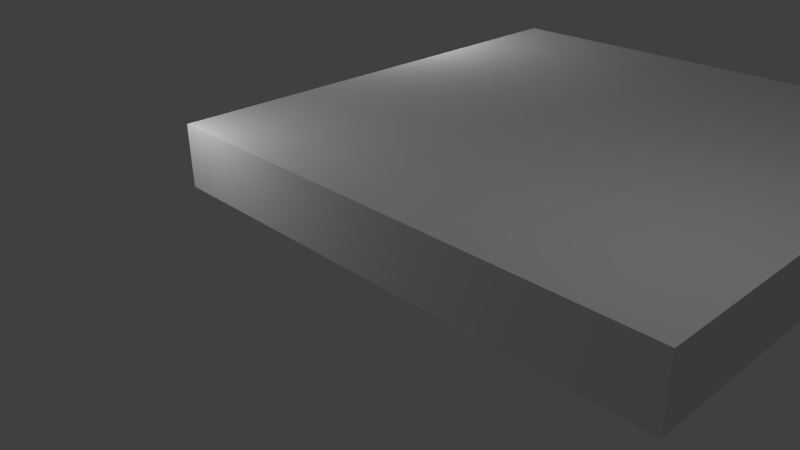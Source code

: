 # Source: 8x8base.blend  (saved by Blender 2.73.0; exported with 4.5.12 LTS)
import bpy
from mathutils import Matrix  # noqa: F401  (used for matrix-valued properties, if any)

bpy.ops.wm.read_factory_settings(use_empty=True)
scene = bpy.context.scene
scene.name = 'Scene'

# ---- collections
col_collection_1 = bpy.data.collections.new('Collection 1'); scene.collection.children.link(col_collection_1)

# ---- world
world_world = bpy.data.worlds.new('World'); scene.world = world_world
world_world.color = (0.05088, 0.05088, 0.05088)
world_world.use_sun_shadow = False
world_world.sun_shadow_jitter_overblur = 0.0
world_world.cycles.sampling_method = 'MANUAL'
world_world.cycles.sample_map_resolution = 256

# ---- cameras
cam_camera = bpy.data.cameras.new('Camera')
cam_camera.clip_end = 100.0
cam_camera.lens = 35.0
cam_camera.sensor_width = 32.0
cam_camera.sensor_height = 18.0
cam_camera.ortho_scale = 7.314
cam_camera.dof.focus_distance = 0.0
cam_camera.dof.aperture_fstop = 128.0

# ---- lights
light_lamp_002 = bpy.data.lights.new('Lamp.002', 'POINT')
light_lamp_002.transmission_factor = 0.0
light_lamp_002.cutoff_distance = 30.0
light_lamp_002.energy = 100.0
light_lamp_002.shadow_buffer_clip_start = 1.001
light_lamp_002.shadow_soft_size = 0.1
light_lamp_002.shadow_maximum_resolution = 0.006
light_lamp_002.use_absolute_resolution = True
light_lamp_002.cycles.use_multiple_importance_sampling = False
light_lamp_001 = bpy.data.lights.new('Lamp.001', 'POINT')
light_lamp_001.transmission_factor = 0.0
light_lamp_001.cutoff_distance = 30.0
light_lamp_001.energy = 100.0
light_lamp_001.shadow_buffer_clip_start = 1.001
light_lamp_001.shadow_soft_size = 0.1
light_lamp_001.shadow_maximum_resolution = 0.006
light_lamp_001.use_absolute_resolution = True
light_lamp_001.cycles.use_multiple_importance_sampling = False
light_lamp = bpy.data.lights.new('Lamp', 'POINT')
light_lamp.transmission_factor = 0.0
light_lamp.cutoff_distance = 30.0
light_lamp.energy = 100.0
light_lamp.shadow_buffer_clip_start = 1.001
light_lamp.shadow_soft_size = 0.1
light_lamp.shadow_maximum_resolution = 0.006
light_lamp.use_absolute_resolution = True
light_lamp.cycles.use_multiple_importance_sampling = False

# ---- meshes
me_cube_001 = bpy.data.meshes.new('Cube.001')
me_cube_001.from_pydata([(-0.5, -0.5, 0.0), (0.5, -0.5, 0.0), (-0.5, -0.5, 1.0), (-0.5, 0.5, 1.0), (0.5, 0.5, 1.0), (0.5, -0.5, 1.0), (-0.5, 1.5, 1.0), (0.5, 1.5, 1.0), (-0.5, 2.5, 1.0), (0.5, 2.5, 1.0), (-0.5, 3.5, 1.0), (0.5, 3.5, 1.0), (-1.5, -0.5, 0.0), (-1.5, -0.5, 1.0), (-1.5, 0.5, 1.0), (-1.5, 1.5, 1.0), (-1.5, 2.5, 1.0), (-1.5, 3.5, 1.0), (-2.5, -0.5, 0.0), (-2.5, -0.5, 1.0), (-2.5, 0.5, 1.0), (-2.5, 1.5, 1.0), (-2.5, 2.5, 1.0), (-2.5, 3.5, 1.0), (-3.5, -0.5, 0.0), (-3.5, 0.5, 0.0), (-3.5, -0.5, 1.0), (-3.5, 0.5, 1.0), (-3.5, 1.5, 0.0), (-3.5, 1.5, 1.0), (-3.5, 2.5, 0.0), (-3.5, 2.5, 1.0), (-3.5, 3.5, 0.0), (-3.5, 3.5, 1.0), (1.5, -0.5, 0.0), (1.5, 0.5, 1.0), (1.5, -0.5, 1.0), (1.5, 1.5, 1.0), (1.5, 2.5, 1.0), (1.5, 3.5, 1.0), (2.5, -0.5, 0.0), (2.5, 0.5, 1.0), (2.5, -0.5, 1.0), (2.5, 1.5, 1.0), (2.5, 2.5, 1.0), (2.5, 3.5, 1.0), (3.5, -0.5, 0.0), (3.5, 0.5, 1.0), (3.5, -0.5, 1.0), (3.5, 1.5, 1.0), (3.5, 2.5, 1.0), (3.5, 3.5, 1.0), (4.5, 0.5, 0.0), (4.5, -0.5, 0.0), (4.5, 0.5, 1.0), (4.5, -0.5, 1.0), (4.5, 1.5, 0.0), (4.5, 1.5, 1.0), (4.5, 2.5, 0.0), (4.5, 2.5, 1.0), (4.5, 3.5, 0.0), (4.5, 3.5, 1.0), (-0.5, 4.5, 1.0), (0.5, 4.5, 1.0), (-1.5, 4.5, 1.0), (-2.5, 4.5, 1.0), (-3.5, 4.5, 0.0), (-3.5, 4.5, 1.0), (1.5, 4.5, 1.0), (2.5, 4.5, 1.0), (3.5, 4.5, 1.0), (4.5, 4.5, 0.0), (4.5, 4.5, 1.0), (-0.5, 5.5, 1.0), (0.5, 5.5, 1.0), (-1.5, 5.5, 1.0), (-2.5, 5.5, 1.0), (-3.5, 5.5, 0.0), (-3.5, 5.5, 1.0), (1.5, 5.5, 1.0), (2.5, 5.5, 1.0), (3.5, 5.5, 1.0), (4.5, 5.5, 0.0), (4.5, 5.5, 1.0), (-0.5, 6.5, 1.0), (0.5, 6.5, 1.0), (-1.5, 6.5, 1.0), (-2.5, 6.5, 1.0), (-3.5, 6.5, 0.0), (-3.5, 6.5, 1.0), (1.5, 6.5, 1.0), (2.5, 6.5, 1.0), (3.5, 6.5, 1.0), (4.5, 6.5, 0.0), (4.5, 6.5, 1.0), (-0.5, 7.5, 0.0), (0.5, 7.5, 0.0), (-0.5, 7.5, 1.0), (0.5, 7.5, 1.0), (-1.5, 7.5, 0.0), (-1.5, 7.5, 1.0), (-2.5, 7.5, 0.0), (-2.5, 7.5, 1.0), (-3.5, 7.5, 0.0), (-3.5, 7.5, 1.0), (1.5, 7.5, 0.0), (1.5, 7.5, 1.0), (2.5, 7.5, 0.0), (2.5, 7.5, 1.0), (3.5, 7.5, 0.0), (3.5, 7.5, 1.0), (4.5, 7.5, 0.0), (4.5, 7.5, 1.0)], [], [(8, 16, 15, 6), (9, 7, 37, 38), (5, 2, 0, 1), (5, 4, 3, 2), (3, 4, 7, 6), (51, 61, 72, 70), (6, 7, 9, 8), (11, 39, 68, 63), (11, 9, 38, 39), (8, 9, 11, 10), (8, 10, 17, 16), (45, 51, 70, 69), (16, 17, 23, 22), (3, 6, 15, 14), (2, 3, 14, 13), (0, 2, 13, 12), (21, 22, 31, 29), (22, 23, 33, 31), (14, 15, 21, 20), (13, 14, 20, 19), (12, 13, 19, 18), (26, 27, 25, 24), (25, 27, 29, 28), (28, 29, 31, 30), (30, 31, 33, 32), (20, 21, 29, 27), (19, 20, 27, 26), (18, 19, 26, 24), (16, 22, 21, 15), (38, 37, 43, 44), (39, 45, 69, 68), (39, 38, 44, 45), (7, 4, 35, 37), (5, 1, 34, 36), (4, 5, 36, 35), (44, 43, 49, 50), (45, 44, 50, 51), (37, 35, 41, 43), (36, 34, 40, 42), (35, 36, 42, 41), (50, 49, 57, 59), (51, 50, 59, 61), (43, 41, 47, 49), (42, 40, 46, 48), (41, 42, 48, 47), (54, 55, 53, 52), (54, 52, 56, 57), (57, 56, 58, 59), (59, 58, 60, 61), (49, 47, 54, 57), (48, 46, 53, 55), (47, 48, 55, 54), (70, 72, 83, 81), (67, 65, 76, 78), (66, 67, 78, 77), (63, 68, 79, 74), (62, 63, 74, 73), (10, 11, 63, 62), (33, 23, 65, 67), (17, 10, 62, 64), (23, 17, 64, 65), (32, 33, 67, 66), (61, 60, 71, 72), (73, 74, 85, 84), (80, 81, 92, 91), (76, 75, 86, 87), (75, 73, 84, 86), (83, 82, 93, 94), (72, 71, 82, 83), (64, 62, 73, 75), (65, 64, 75, 76), (69, 70, 81, 80), (87, 86, 100, 102), (86, 84, 97, 100), (94, 93, 111, 112), (90, 91, 108, 106), (92, 94, 112, 110), (74, 79, 90, 85), (77, 78, 89, 88), (78, 76, 87, 89), (81, 83, 94, 92), (79, 80, 91, 90), (96, 98, 106, 105), (97, 95, 99, 100), (97, 98, 96, 95), (100, 99, 101, 102), (102, 101, 103, 104), (105, 106, 108, 107), (107, 108, 110, 109), (109, 110, 112, 111), (91, 92, 110, 108), (84, 85, 98, 97), (85, 90, 106, 98), (88, 89, 104, 103), (89, 87, 102, 104), (79, 68, 69, 80)])
_uv = me_cube_001.uv_layers.new(name='UVMap')
_uv.uv.foreach_set('vector', [0.5312, 0.7031, 0.3984, 0.7031, 0.3984, 0.5703, 0.5312, 0.5703, 0.6719, 0.7031, 0.6719, 0.5703, 0.6719, 0.5703, 0.6719, 0.7031, 0.9688, 0.1328, 0.9688, 0.2344, 0.8594, 0.2344, 0.8594, 0.1328, 0.6719, 0.2969, 0.6719, 0.4375, 0.5312, 0.4375, 0.5312, 0.2969, 0.5312, 0.4375, 0.6719, 0.4375, 0.6719, 0.5703, 0.5312, 0.5703, 0.6719, 0.8438, 0.6719, 0.8438, 0.6719, 0.8438, 0.6719, 0.8438, 0.5312, 0.5703, 0.6719, 0.5703, 0.6719, 0.7031, 0.5312, 0.7031, 0.6719, 0.8438, 0.6719, 0.8438, 0.6719, 0.8438, 0.6719, 0.8438, 0.6719, 0.8438, 0.6719, 0.7031, 0.6719, 0.7031, 0.6719, 0.8438, 0.5312, 0.7031, 0.6719, 0.7031, 0.6719, 0.8438, 0.5312, 0.8438, 0.5312, 0.7031, 0.5312, 0.8438, 0.3984, 0.8438, 0.3984, 0.7031, 0.6719, 0.8438, 0.6719, 0.8438, 0.6719, 0.8438, 0.6719, 0.8438, 0.3984, 0.7031, 0.3984, 0.8438, 0.2656, 0.8438, 0.2656, 0.7031, 0.5312, 0.4375, 0.5312, 0.5703, 0.3984, 0.5703, 0.3984, 0.4375, 0.5312, 0.2969, 0.5312, 0.4375, 0.3984, 0.4375, 0.3984, 0.2969, 0.8594, 0.2344, 0.9688, 0.2344, 0.9688, 0.3438, 0.8594, 0.3438, 0.2656, 0.5703, 0.2656, 0.7031, 0.125, 0.7031, 0.125, 0.5703, 0.2656, 0.7031, 0.2656, 0.8438, 0.125, 0.8438, 0.125, 0.7031, 0.3984, 0.4375, 0.3984, 0.5703, 0.2656, 0.5703, 0.2656, 0.4375, 0.3984, 0.2969, 0.3984, 0.4375, 0.2656, 0.4375, 0.2656, 0.2969, 0.8594, 0.3438, 0.9688, 0.3438, 0.9688, 0.4531, 0.8594, 0.4531, 0.9688, 0.5547, 0.9688, 0.6562, 0.8594, 0.6562, 0.8594, 0.5547, 0.8594, 0.6562, 0.9688, 0.6562, 0.9688, 0.7656, 0.8594, 0.7656, 0.8594, 0.7656, 0.9688, 0.7656, 0.9688, 0.875, 0.8594, 0.875, 0.8594, 0.875, 0.9688, 0.875, 0.9688, 0.9766, 0.8594, 0.9766, 0.2656, 0.4375, 0.2656, 0.5703, 0.125, 0.5703, 0.125, 0.4375, 0.2656, 0.2969, 0.2656, 0.4375, 0.125, 0.4375, 0.125, 0.2969, 0.8594, 0.4531, 0.9688, 0.4531, 0.9688, 0.5547, 0.8594, 0.5547, 0.0, 0.0, 0.2656, 0.7031, 0.2656, 0.5703, 0.3984, 0.5703, 0.6719, 0.7031, 0.6719, 0.5703, 0.6719, 0.5703, 0.6719, 0.7031, 0.6719, 0.8438, 0.6719, 0.8438, 0.6719, 0.8438, 0.6719, 0.8438, 0.6719, 0.8438, 0.6719, 0.7031, 0.6719, 0.7031, 0.6719, 0.8438, 0.6719, 0.5703, 0.6719, 0.4375, 0.6719, 0.4375, 0.6719, 0.5703, 0.9688, 0.1328, 0.8594, 0.1328, 0.8594, 0.1328, 0.9688, 0.1328, 0.6719, 0.4375, 0.6719, 0.2969, 0.6719, 0.2969, 0.6719, 0.4375, 0.6719, 0.7031, 0.6719, 0.5703, 0.6719, 0.5703, 0.6719, 0.7031, 0.6719, 0.8438, 0.6719, 0.7031, 0.6719, 0.7031, 0.6719, 0.8438, 0.6719, 0.5703, 0.6719, 0.4375, 0.6719, 0.4375, 0.6719, 0.5703, 0.9688, 0.1328, 0.8594, 0.1328, 0.8594, 0.1328, 0.9688, 0.1328, 0.6719, 0.4375, 0.6719, 0.2969, 0.6719, 0.2969, 0.6719, 0.4375, 0.6719, 0.7031, 0.6719, 0.5703, 0.6719, 0.5703, 0.6719, 0.7031, 0.6719, 0.8438, 0.6719, 0.7031, 0.6719, 0.7031, 0.6719, 0.8438, 0.6719, 0.5703, 0.6719, 0.4375, 0.6719, 0.4375, 0.6719, 0.5703, 0.9688, 0.1328, 0.8594, 0.1328, 0.8594, 0.1328, 0.9688, 0.1328, 0.6719, 0.4375, 0.6719, 0.2969, 0.6719, 0.2969, 0.6719, 0.4375, 0.9688, 0.875, 0.9688, 0.9766, 0.8594, 0.9766, 0.8594, 0.875, 0.9688, 0.875, 0.8594, 0.875, 0.8594, 0.7656, 0.9688, 0.7656, 0.9688, 0.7656, 0.8594, 0.7656, 0.8594, 0.6562, 0.9688, 0.6562, 0.9688, 0.6562, 0.8594, 0.6562, 0.8594, 0.5547, 0.9688, 0.5547, 0.6719, 0.5703, 0.6719, 0.4375, 0.6719, 0.4375, 0.6719, 0.5703, 0.9688, 0.1328, 0.8594, 0.1328, 0.8594, 0.1328, 0.9688, 0.1328, 0.6719, 0.4375, 0.6719, 0.2969, 0.6719, 0.2969, 0.6719, 0.4375, 0.6719, 0.8438, 0.6719, 0.8438, 0.6719, 0.8438, 0.6719, 0.8438, 0.125, 0.8438, 0.2656, 0.8438, 0.2656, 0.8438, 0.125, 0.8438, 0.8594, 0.9766, 0.9688, 0.9766, 0.9688, 0.9766, 0.8594, 0.9766, 0.6719, 0.8438, 0.6719, 0.8438, 0.6719, 0.8438, 0.6719, 0.8438, 0.5312, 0.8438, 0.6719, 0.8438, 0.6719, 0.8438, 0.5312, 0.8438, 0.5312, 0.8438, 0.6719, 0.8438, 0.6719, 0.8438, 0.5312, 0.8438, 0.125, 0.8438, 0.2656, 0.8438, 0.2656, 0.8438, 0.125, 0.8438, 0.3984, 0.8438, 0.5312, 0.8438, 0.5312, 0.8438, 0.3984, 0.8438, 0.2656, 0.8438, 0.3984, 0.8438, 0.3984, 0.8438, 0.2656, 0.8438, 0.8594, 0.9766, 0.9688, 0.9766, 0.9688, 0.9766, 0.8594, 0.9766, 0.9688, 0.5547, 0.8594, 0.5547, 0.8594, 0.5547, 0.9688, 0.5547, 0.5312, 0.8438, 0.6719, 0.8438, 0.6719, 0.8438, 0.5312, 0.8438, 0.6719, 0.8438, 0.6719, 0.8438, 0.6719, 0.8438, 0.6719, 0.8438, 0.2656, 0.8438, 0.3984, 0.8438, 0.3984, 0.8438, 0.2656, 0.8438, 0.3984, 0.8438, 0.5312, 0.8438, 0.5312, 0.8438, 0.3984, 0.8438, 0.9688, 0.5547, 0.8594, 0.5547, 0.8594, 0.5547, 0.9688, 0.5547, 0.9688, 0.5547, 0.8594, 0.5547, 0.8594, 0.5547, 0.9688, 0.5547, 0.3984, 0.8438, 0.5312, 0.8438, 0.5312, 0.8438, 0.3984, 0.8438, 0.2656, 0.8438, 0.3984, 0.8438, 0.3984, 0.8438, 0.2656, 0.8438, 0.6719, 0.8438, 0.6719, 0.8438, 0.6719, 0.8438, 0.6719, 0.8438, 0.2656, 0.8438, 0.3984, 0.8438, 0.3984, 0.8438, 0.2656, 0.8438, 0.3984, 0.8438, 0.5312, 0.8438, 0.5312, 0.8438, 0.3984, 0.8438, 0.9688, 0.5547, 0.8594, 0.5547, 0.8594, 0.5547, 0.9688, 0.5547, 0.6719, 0.8438, 0.6719, 0.8438, 0.6719, 0.8438, 0.6719, 0.8438, 0.6719, 0.8438, 0.6719, 0.8438, 0.6719, 0.8438, 0.6719, 0.8438, 0.6719, 0.8438, 0.6719, 0.8438, 0.6719, 0.8438, 0.6719, 0.8438, 0.8594, 0.9766, 0.9688, 0.9766, 0.9688, 0.9766, 0.8594, 0.9766, 0.125, 0.8438, 0.2656, 0.8438, 0.2656, 0.8438, 0.125, 0.8438, 0.6719, 0.8438, 0.6719, 0.8438, 0.6719, 0.8438, 0.6719, 0.8438, 0.6719, 0.8438, 0.6719, 0.8438, 0.6719, 0.8438, 0.6719, 0.8438, 0.8594, 0.5547, 0.9688, 0.5547, 0.9688, 0.5547, 0.8594, 0.5547, 0.9688, 0.4531, 0.8594, 0.4531, 0.8594, 0.3438, 0.9688, 0.3438, 0.9688, 0.4531, 0.9688, 0.5547, 0.8594, 0.5547, 0.8594, 0.4531, 0.9688, 0.3438, 0.8594, 0.3438, 0.8594, 0.2344, 0.9688, 0.2344, 0.9688, 0.2344, 0.8594, 0.2344, 0.8594, 0.1328, 0.9688, 0.1328, 0.8594, 0.5547, 0.9688, 0.5547, 0.9688, 0.5547, 0.8594, 0.5547, 0.8594, 0.5547, 0.9688, 0.5547, 0.9688, 0.5547, 0.8594, 0.5547, 0.8594, 0.5547, 0.9688, 0.5547, 0.9688, 0.5547, 0.8594, 0.5547, 0.6719, 0.8438, 0.6719, 0.8438, 0.6719, 0.8438, 0.6719, 0.8438, 0.5312, 0.8438, 0.6719, 0.8438, 0.6719, 0.8438, 0.5312, 0.8438, 0.6719, 0.8438, 0.6719, 0.8438, 0.6719, 0.8438, 0.6719, 0.8438, 0.8594, 0.9766, 0.9688, 0.9766, 0.9688, 0.9766, 0.8594, 0.9766, 0.125, 0.8438, 0.2656, 0.8438, 0.2656, 0.8438, 0.125, 0.8438, 0.6719, 0.8438, 0.6719, 0.8438, 0.6719, 0.8438, 0.6719, 0.8438])
me_cube_001.use_remesh_preserve_volume = False
me_cube_001.use_remesh_preserve_attributes = False
me_cube_001.use_mirror_vertex_groups = False
me_cube_001.update()

# ---- objects
ob_lamp_002 = bpy.data.objects.new('Lamp.002', light_lamp_002)
ob_lamp_001 = bpy.data.objects.new('Lamp.001', light_lamp_001)
ob_cube = bpy.data.objects.new('Cube', me_cube_001)
ob_lamp = bpy.data.objects.new('Lamp', light_lamp)
ob_camera = bpy.data.objects.new('Camera', cam_camera)

# ---- transforms, parenting, visibility, modifiers, constraints
ob_lamp_002.location = (-3.267, -1.706, 2.285)
ob_lamp_002.rotation_euler = (0.6503, 0.05522, 1.866)
ob_lamp_002.lock_rotations_4d = False
ob_lamp_002.empty_display_type = 'ARROWS'
ob_lamp_002.color = (0.0, 0.0, 0.0, 0.0)
ob_lamp_002.lineart.crease_threshold = 0.0
ob_lamp_001.location = (-4.732, 5.115, 2.651)
ob_lamp_001.rotation_euler = (0.6503, 0.05522, 1.866)
ob_lamp_001.lock_rotations_4d = False
ob_lamp_001.empty_display_type = 'ARROWS'
ob_lamp_001.color = (0.0, 0.0, 0.0, 0.0)
ob_lamp_001.lineart.crease_threshold = 0.0
ob_cube.location = (0.0, 0.0, 0.0)
ob_cube.lock_location = (True, True, True)
ob_cube.lock_rotation = (True, True, True)
ob_cube.lock_scale = (True, True, True)
ob_cube.lineart.crease_threshold = 0.0
ob_lamp.location = (4.076, 1.005, 5.904)
ob_lamp.rotation_euler = (0.6503, 0.05522, 1.866)
ob_lamp.lock_rotations_4d = False
ob_lamp.empty_display_type = 'ARROWS'
ob_lamp.color = (0.0, 0.0, 0.0, 0.0)
ob_lamp.lineart.crease_threshold = 0.0
ob_camera.location = (7.481, -6.508, 5.344)
ob_camera.rotation_euler = (1.109, 0.01082, 0.8149)
ob_camera.lock_rotations_4d = False
ob_camera.empty_display_type = 'ARROWS'
ob_camera.color = (0.0, 0.0, 0.0, 0.0)
ob_camera.display_type = 'WIRE'
ob_camera.lineart.crease_threshold = 0.0

# ---- collection membership
col_collection_1.objects.link(ob_lamp_002)
col_collection_1.objects.link(ob_lamp_001)
col_collection_1.objects.link(ob_cube)
col_collection_1.objects.link(ob_lamp)
col_collection_1.objects.link(ob_camera)

# ---- scene / render settings (as saved in the file)
scene.camera = ob_camera
scene.frame_start = 1; scene.frame_end = 250; scene.frame_set(1)
scene.render.engine = 'BLENDER_EEVEE_NEXT'
scene.render.resolution_percentage = 50
scene.render.dither_intensity = 0.0
scene.cycles.use_denoising = False
scene.cycles.samples = 10
scene.cycles.sampling_pattern = 'TABULATED_SOBOL'
scene.cycles.light_sampling_threshold = 0.0
scene.cycles.use_adaptive_sampling = False
scene.cycles.use_light_tree = False
scene.cycles.blur_glossy = 0.0
scene.cycles.pixel_filter_type = 'GAUSSIAN'
scene.cycles.sample_clamp_indirect = 0.0
scene.view_settings.view_transform = 'Standard'
bpy.context.view_layer.update()
